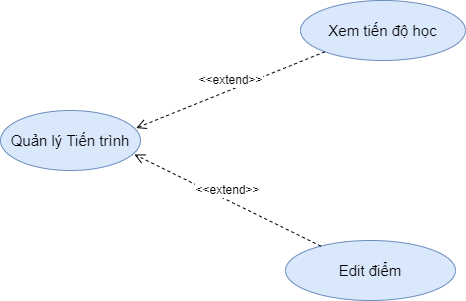

The diagram above was exported from draw.io. Its source (the exported page's mxGraphModel, read from the mxfile embedded in the PNG):
<mxGraphModel dx="1038" dy="588" grid="1" gridSize="10" guides="1" tooltips="1" connect="1" arrows="1" fold="1" page="1" pageScale="1" pageWidth="850" pageHeight="1100" math="0" shadow="0">
  <root>
    <mxCell id="0" />
    <mxCell id="1" parent="0" />
    <mxCell id="EgvladDOk30NKC7SnpCp-1" value="&lt;font style=&quot;font-size: 15px&quot;&gt;Quản lý Tiến trình&lt;/font&gt;" style="ellipse;whiteSpace=wrap;html=1;fillColor=#dae8fc;strokeColor=#6c8ebf;" vertex="1" parent="1">
      <mxGeometry x="210" y="210" width="140" height="60" as="geometry" />
    </mxCell>
    <mxCell id="EgvladDOk30NKC7SnpCp-2" value="&lt;font style=&quot;font-size: 15px&quot;&gt;Xem tiến độ học&lt;/font&gt;" style="ellipse;whiteSpace=wrap;html=1;fillColor=#dae8fc;strokeColor=#6c8ebf;" vertex="1" parent="1">
      <mxGeometry x="510" y="100" width="165" height="60" as="geometry" />
    </mxCell>
    <mxCell id="EgvladDOk30NKC7SnpCp-3" value="&lt;span style=&quot;font-size: 15px&quot;&gt;Edit điểm&lt;/span&gt;" style="ellipse;whiteSpace=wrap;html=1;fillColor=#dae8fc;strokeColor=#6c8ebf;" vertex="1" parent="1">
      <mxGeometry x="495" y="340" width="170" height="60" as="geometry" />
    </mxCell>
    <mxCell id="EgvladDOk30NKC7SnpCp-4" value="&lt;font style=&quot;font-size: 12px&quot;&gt;&amp;lt;&amp;lt;extend&amp;gt;&amp;gt;&lt;/font&gt;" style="html=1;verticalAlign=bottom;endArrow=open;dashed=1;endSize=8;rounded=0;fontSize=15;exitX=0;exitY=1;exitDx=0;exitDy=0;entryX=0.969;entryY=0.293;entryDx=0;entryDy=0;entryPerimeter=0;" edge="1" parent="1" source="EgvladDOk30NKC7SnpCp-2" target="EgvladDOk30NKC7SnpCp-1">
      <mxGeometry relative="1" as="geometry">
        <mxPoint x="575" y="310" as="sourcePoint" />
        <mxPoint x="495" y="310" as="targetPoint" />
      </mxGeometry>
    </mxCell>
    <mxCell id="EgvladDOk30NKC7SnpCp-5" value="&lt;font style=&quot;font-size: 12px&quot;&gt;&amp;lt;&amp;lt;extend&amp;gt;&amp;gt;&lt;/font&gt;" style="html=1;verticalAlign=bottom;endArrow=open;dashed=1;endSize=8;rounded=0;fontSize=15;entryX=0.957;entryY=0.733;entryDx=0;entryDy=0;entryPerimeter=0;" edge="1" parent="1" source="EgvladDOk30NKC7SnpCp-3" target="EgvladDOk30NKC7SnpCp-1">
      <mxGeometry relative="1" as="geometry">
        <mxPoint x="525.5025253169417" y="161.21320343559648" as="sourcePoint" />
        <mxPoint x="360.6600000000001" y="247.58000000000004" as="targetPoint" />
      </mxGeometry>
    </mxCell>
  </root>
</mxGraphModel>